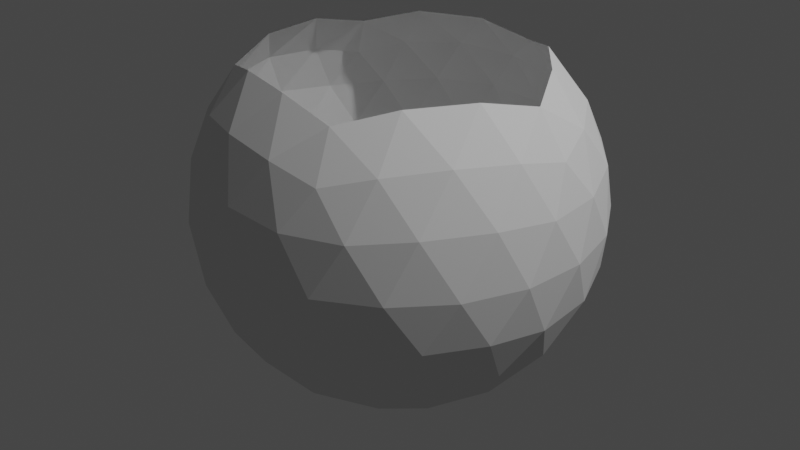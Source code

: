 # Source: waterCol.blend  (saved by Blender 2.80.75; exported with 4.5.12 LTS)
import bpy
from mathutils import Matrix  # noqa: F401  (used for matrix-valued properties, if any)

bpy.ops.wm.read_factory_settings(use_empty=True)
scene = bpy.context.scene
scene.name = 'Scene'

# ---- collections
col_collection = bpy.data.collections.new('Collection'); scene.collection.children.link(col_collection)

# ---- world
world_world = bpy.data.worlds.new('World'); scene.world = world_world
world_world.use_nodes = True; world_world.node_tree.nodes.clear()
_N = world_world.node_tree.nodes; _L = world_world.node_tree.links
n0 = _N.new('ShaderNodeOutputWorld'); n0.name = 'World Output'; n0.location = (300, 300)
n1 = _N.new('ShaderNodeBackground'); n1.name = 'Background'; n1.location = (10, 300)
n1.inputs[0].default_value = (0.05088, 0.05088, 0.05088, 1.0)
_L.new(n1.outputs[0], n0.inputs[0])
n0.is_active_output = True
world_world.color = (0.05088, 0.05088, 0.05088)
world_world.use_sun_shadow = False
world_world.sun_shadow_jitter_overblur = 0.0

# ---- lights
light_light = bpy.data.lights.new('Light', 'POINT')
light_light.transmission_factor = 0.0
light_light.energy = 1000.0
light_light.shadow_soft_size = 0.1
light_light.shadow_maximum_resolution = 0.006
light_light.use_absolute_resolution = True

# ---- meshes
me_icosphere = bpy.data.meshes.new('Icosphere')
me_icosphere.from_pydata([(0.0, 0.0, -1.0), (0.7236, -0.5257, -0.4472), (-0.2764, -0.8506, -0.4472), (-0.8944, 0.0, -0.4472), (-0.2764, 0.8506, -0.4472), (0.7236, 0.5257, -0.4472), (0.2764, -0.8506, 0.4472), (-0.7236, -0.5257, 0.4472), (-0.7236, 0.5257, 0.4472), (0.2764, 0.8506, 0.4472), (0.8944, 0.0, 0.4472), (-0.2328, -0.7166, -0.6575), (-0.1625, -0.5, -0.8507), (-0.07761, -0.2389, -0.9679), (0.2032, -0.1476, -0.9679), (0.4253, -0.309, -0.8507), (0.6095, -0.4429, -0.6575), (0.5319, -0.6817, -0.5023), (0.2629, -0.809, -0.5257), (-0.02964, -0.8642, -0.5023), (0.8127, 0.2952, -0.5023), (0.8506, 0.0, -0.5257), (0.8127, -0.2952, -0.5023), (0.2032, 0.1476, -0.9679), (0.4253, 0.309, -0.8507), (0.6095, 0.4429, -0.6575), (-0.7534, 0.0, -0.6575), (-0.5257, 0.0, -0.8507), (-0.2511, 0.0, -0.9679), (-0.484, -0.7166, -0.5023), (-0.6882, -0.5, -0.5257), (-0.8311, -0.2389, -0.5023), (-0.2328, 0.7166, -0.6575), (-0.1625, 0.5, -0.8507), (-0.07761, 0.2389, -0.9679), (-0.8311, 0.2389, -0.5023), (-0.6882, 0.5, -0.5257), (-0.484, 0.7166, -0.5023), (-0.02964, 0.8642, -0.5023), (0.2629, 0.809, -0.5257), (0.5319, 0.6817, -0.5023), (0.9566, -0.1476, 0.2511), (0.9511, -0.309, -1.752e-08), (0.8607, -0.4429, -0.2512), (0.8607, 0.4429, -0.2512), (0.9511, 0.309, 1.752e-08), (0.9566, 0.1476, 0.2511), (0.1552, -0.9554, 0.2512), (0.0, -1.0, -1.752e-08), (-0.1552, -0.9554, -0.2512), (0.6872, -0.6817, -0.2512), (0.5878, -0.809, 1.752e-08), (0.436, -0.8642, 0.2512), (-0.8607, -0.4429, 0.2512), (-0.9511, -0.309, -1.752e-08), (-0.9566, -0.1476, -0.2511), (-0.436, -0.8642, -0.2512), (-0.5878, -0.809, 1.752e-08), (-0.6872, -0.6817, 0.2512), (-0.6872, 0.6817, 0.2512), (-0.5878, 0.809, -1.752e-08), (-0.436, 0.8642, -0.2512), (-0.9566, 0.1476, -0.2511), (-0.9511, 0.309, 1.752e-08), (-0.8607, 0.4429, 0.2512), (0.436, 0.8642, 0.2512), (0.5878, 0.809, -1.752e-08), (0.6872, 0.6817, -0.2512), (-0.1552, 0.9554, -0.2512), (0.0, 1.0, 1.752e-08), (0.1552, 0.9554, 0.2512), (0.8311, -0.2389, 0.5023), (0.6882, -0.5, 0.5257), (0.484, -0.7166, 0.5023), (0.02964, -0.8642, 0.5023), (-0.2629, -0.809, 0.5257), (-0.5319, -0.6817, 0.5023), (-0.8127, -0.2952, 0.5023), (-0.8506, 0.0, 0.5257), (-0.8127, 0.2952, 0.5023), (-0.5319, 0.6817, 0.5023), (-0.2629, 0.809, 0.5257), (0.02964, 0.8642, 0.5023), (0.484, 0.7166, 0.5023), (0.6882, 0.5, 0.5257), (0.8311, 0.2389, 0.5023), (0.2328, -0.7166, 0.6575), (0.7534, 0.0, 0.6575), (-0.6095, -0.4429, 0.6575), (-0.6095, 0.4429, 0.6575), (0.2328, 0.7166, 0.6575), (0.6382, 0.2629, 0.7236), (0.4472, 0.5257, 0.7236), (-0.05279, 0.6882, 0.7236), (-0.3618, 0.5878, 0.7236), (-0.6708, 0.1625, 0.7236), (-0.6708, -0.1625, 0.7236), (-0.3618, -0.5878, 0.7236), (-0.05279, -0.6882, 0.7236), (0.4472, -0.5257, 0.7236), (0.6382, -0.2629, 0.7236), (0.8618, 0.4253, 0.2764), (0.809, 0.5878, 0.0), (0.6708, 0.6882, 0.2764), (-0.1382, 0.9511, 0.2764), (-0.309, 0.9511, -4.92e-07), (-0.4472, 0.8506, 0.2764), (-0.9472, 0.1625, 0.2764), (-1.0, -3.608e-07, 6.232e-07), (-0.9472, -0.1625, 0.2764), (-0.4472, -0.8506, 0.2764), (-0.309, -0.9511, -7.872e-07), (-0.1382, -0.9511, 0.2764), (0.6708, -0.6882, 0.2764), (0.809, -0.5878, -1.902e-06), (0.8618, -0.4253, 0.2764), (0.309, 0.9511, -2.615e-14), (0.4472, 0.8506, -0.2764), (0.1382, 0.9511, -0.2764), (-0.809, 0.5878, -7.845e-14), (-0.6708, 0.6882, -0.2764), (-0.8618, 0.4253, -0.2764), (-0.809, -0.5878, 8.031e-14), (-0.8618, -0.4253, -0.2764), (-0.6708, -0.6882, -0.2764), (0.309, -0.9511, 2.802e-14), (0.1382, -0.9511, -0.2764), (0.4472, -0.8506, -0.2764), (1.0, 0.0, 0.0), (0.9472, -0.1625, -0.2764), (0.9472, 0.1625, -0.2764), (0.3618, 0.5878, -0.7236), (0.1382, 0.4253, -0.8944), (0.05279, 0.6882, -0.7236), (-0.4472, 0.5257, -0.7236), (-0.3618, 0.2629, -0.8944), (-0.6382, 0.2629, -0.7236), (-0.6382, -0.2629, -0.7236), (-0.3618, -0.2629, -0.8944), (-0.4472, -0.5257, -0.7236), (0.6708, 0.1625, -0.7236), (0.6708, -0.1625, -0.7236), (0.4472, -7.38e-07, -0.8944), (0.05279, -0.6882, -0.7236), (0.1382, -0.4253, -0.8944), (0.3618, -0.5878, -0.7236)], [], [(0, 13, 14), (1, 22, 16), (0, 28, 13), (0, 34, 28), (0, 23, 34), (1, 43, 22), (2, 49, 19), (3, 55, 31), (4, 61, 37), (5, 67, 40), (1, 50, 43), (2, 56, 49), (3, 62, 55), (4, 68, 61), (5, 44, 67), (6, 86, 73), (7, 88, 76), (8, 89, 79), (9, 90, 82), (10, 87, 85), (87, 91, 85), (85, 91, 84), (91, 92, 84), (84, 92, 83), (92, 90, 83), (83, 90, 9), (90, 93, 82), (82, 93, 81), (93, 94, 81), (81, 94, 80), (94, 89, 80), (80, 89, 8), (89, 95, 79), (79, 95, 78), (95, 96, 78), (78, 96, 77), (96, 88, 77), (77, 88, 7), (88, 97, 76), (76, 97, 75), (97, 98, 75), (75, 98, 74), (98, 86, 74), (74, 86, 6), (86, 99, 73), (73, 99, 72), (99, 100, 72), (72, 100, 71), (100, 87, 71), (71, 87, 10), (46, 10, 85), (45, 46, 101), (44, 45, 102), (46, 85, 101), (101, 85, 84), (45, 101, 102), (102, 101, 103), (101, 84, 103), (103, 84, 83), (44, 102, 67), (67, 102, 66), (102, 103, 66), (66, 103, 65), (103, 83, 65), (65, 83, 9), (70, 9, 82), (69, 70, 104), (68, 69, 105), (70, 82, 104), (104, 82, 81), (69, 104, 105), (105, 104, 106), (104, 81, 106), (106, 81, 80), (68, 105, 61), (61, 105, 60), (105, 106, 60), (60, 106, 59), (106, 80, 59), (59, 80, 8), (64, 8, 79), (63, 64, 107), (62, 63, 108), (64, 79, 107), (107, 79, 78), (63, 107, 108), (108, 107, 109), (107, 78, 109), (109, 78, 77), (62, 108, 55), (55, 108, 54), (108, 109, 54), (54, 109, 53), (109, 77, 53), (53, 77, 7), (58, 7, 76), (57, 58, 110), (56, 57, 111), (58, 76, 110), (110, 76, 75), (57, 110, 111), (111, 110, 112), (110, 75, 112), (112, 75, 74), (56, 111, 49), (49, 111, 48), (111, 112, 48), (48, 112, 47), (112, 74, 47), (47, 74, 6), (52, 6, 73), (51, 52, 113), (50, 51, 114), (52, 73, 113), (113, 73, 72), (51, 113, 114), (114, 113, 115), (113, 72, 115), (115, 72, 71), (50, 114, 43), (43, 114, 42), (114, 115, 42), (42, 115, 41), (115, 71, 41), (41, 71, 10), (65, 9, 70), (66, 65, 116), (67, 66, 117), (65, 70, 116), (116, 70, 69), (66, 116, 117), (117, 116, 118), (116, 69, 118), (118, 69, 68), (67, 117, 40), (40, 117, 39), (117, 118, 39), (39, 118, 38), (118, 68, 38), (38, 68, 4), (59, 8, 64), (60, 59, 119), (61, 60, 120), (59, 64, 119), (119, 64, 63), (60, 119, 120), (120, 119, 121), (119, 63, 121), (121, 63, 62), (61, 120, 37), (37, 120, 36), (120, 121, 36), (36, 121, 35), (121, 62, 35), (35, 62, 3), (53, 7, 58), (54, 53, 122), (55, 54, 123), (53, 58, 122), (122, 58, 57), (54, 122, 123), (123, 122, 124), (122, 57, 124), (124, 57, 56), (55, 123, 31), (31, 123, 30), (123, 124, 30), (30, 124, 29), (124, 56, 29), (29, 56, 2), (47, 6, 52), (48, 47, 125), (49, 48, 126), (47, 52, 125), (125, 52, 51), (48, 125, 126), (126, 125, 127), (125, 51, 127), (127, 51, 50), (49, 126, 19), (19, 126, 18), (126, 127, 18), (18, 127, 17), (127, 50, 17), (17, 50, 1), (41, 10, 46), (42, 41, 128), (43, 42, 129), (41, 46, 128), (128, 46, 45), (42, 128, 129), (129, 128, 130), (128, 45, 130), (130, 45, 44), (43, 129, 22), (22, 129, 21), (129, 130, 21), (21, 130, 20), (130, 44, 20), (20, 44, 5), (25, 5, 40), (24, 25, 131), (23, 24, 132), (25, 40, 131), (131, 40, 39), (24, 131, 132), (132, 131, 133), (131, 39, 133), (133, 39, 38), (23, 132, 34), (34, 132, 33), (132, 133, 33), (33, 133, 32), (133, 38, 32), (32, 38, 4), (32, 4, 37), (33, 32, 134), (34, 33, 135), (32, 37, 134), (134, 37, 36), (33, 134, 135), (135, 134, 136), (134, 36, 136), (136, 36, 35), (34, 135, 28), (28, 135, 27), (135, 136, 27), (27, 136, 26), (136, 35, 26), (26, 35, 3), (26, 3, 31), (27, 26, 137), (28, 27, 138), (26, 31, 137), (137, 31, 30), (27, 137, 138), (138, 137, 139), (137, 30, 139), (139, 30, 29), (28, 138, 13), (13, 138, 12), (138, 139, 12), (12, 139, 11), (139, 29, 11), (11, 29, 2), (20, 5, 25), (21, 20, 140), (22, 21, 141), (20, 25, 140), (140, 25, 24), (21, 140, 141), (141, 140, 142), (140, 24, 142), (142, 24, 23), (22, 141, 16), (16, 141, 15), (141, 142, 15), (15, 142, 14), (142, 23, 14), (14, 23, 0), (11, 2, 19), (12, 11, 143), (13, 12, 144), (11, 19, 143), (143, 19, 18), (12, 143, 144), (144, 143, 145), (143, 18, 145), (145, 18, 17), (13, 144, 14), (14, 144, 15), (144, 145, 15), (15, 145, 16), (145, 17, 16), (16, 17, 1)])
_uv = me_icosphere.uv_layers.new(name='UVMap')
_uv.uv.foreach_set('vector', [0.8182, 0.0, 0.8409, 0.03937, 0.7955, 0.03937, 0.7273, 0.1575, 0.6818, 0.1575, 0.7045, 0.1181, 0.09091, 0.0, 0.1136, 0.03937, 0.06818, 0.03937, 0.2727, 0.0, 0.2955, 0.03937, 0.25, 0.03937, 0.4545, 0.0, 0.4773, 0.03937, 0.4318, 0.03937, 0.7273, 0.1575, 0.7045, 0.1968, 0.6818, 0.1575, 0.9091, 0.1575, 0.8864, 0.1968, 0.8636, 0.1575, 0.1818, 0.1575, 0.1591, 0.1968, 0.1364, 0.1575, 0.3636, 0.1575, 0.3409, 0.1968, 0.3182, 0.1575, 0.5455, 0.1575, 0.5227, 0.1968, 0.5, 0.1575, 0.7273, 0.1575, 0.75, 0.1968, 0.7045, 0.1968, 0.9091, 0.1575, 0.9318, 0.1968, 0.8864, 0.1968, 0.1818, 0.1575, 0.2045, 0.1968, 0.1591, 0.1968, 0.3636, 0.1575, 0.3864, 0.1968, 0.3409, 0.1968, 0.5455, 0.1575, 0.5682, 0.1968, 0.5227, 0.1968, 0.8182, 0.3149, 0.7955, 0.3543, 0.7727, 0.3149, 1.0, 0.3149, 0.9773, 0.3543, 0.9545, 0.3149, 0.2727, 0.3149, 0.25, 0.3543, 0.2273, 0.3149, 0.4545, 0.3149, 0.4318, 0.3543, 0.4091, 0.3149, 0.6364, 0.3149, 0.6136, 0.3543, 0.5909, 0.3149, 0.6136, 0.3543, 0.5682, 0.3543, 0.5909, 0.3149, 0.5909, 0.3149, 0.5682, 0.3543, 0.5455, 0.3149, 0.5682, 0.3543, 0.5227, 0.3543, 0.5455, 0.3149, 0.5455, 0.3149, 0.5227, 0.3543, 0.5, 0.3149, 0.5227, 0.3543, 0.4773, 0.3543, 0.5, 0.3149, 0.5, 0.3149, 0.4773, 0.3543, 0.4545, 0.3149, 0.4318, 0.3543, 0.3864, 0.3543, 0.4091, 0.3149, 0.4091, 0.3149, 0.3864, 0.3543, 0.3636, 0.3149, 0.3864, 0.3543, 0.3409, 0.3543, 0.3636, 0.3149, 0.3636, 0.3149, 0.3409, 0.3543, 0.3182, 0.3149, 0.3409, 0.3543, 0.2955, 0.3543, 0.3182, 0.3149, 0.3182, 0.3149, 0.2955, 0.3543, 0.2727, 0.3149, 0.25, 0.3543, 0.2045, 0.3543, 0.2273, 0.3149, 0.2273, 0.3149, 0.2045, 0.3543, 0.1818, 0.3149, 0.2045, 0.3543, 0.1591, 0.3543, 0.1818, 0.3149, 0.1818, 0.3149, 0.1591, 0.3543, 0.1364, 0.3149, 0.1591, 0.3543, 0.1136, 0.3543, 0.1364, 0.3149, 0.1364, 0.3149, 0.1136, 0.3543, 0.09091, 0.3149, 0.9773, 0.3543, 0.9318, 0.3543, 0.9545, 0.3149, 0.9545, 0.3149, 0.9318, 0.3543, 0.9091, 0.3149, 0.9318, 0.3543, 0.8864, 0.3543, 0.9091, 0.3149, 0.9091, 0.3149, 0.8864, 0.3543, 0.8636, 0.3149, 0.8864, 0.3543, 0.8409, 0.3543, 0.8636, 0.3149, 0.8636, 0.3149, 0.8409, 0.3543, 0.8182, 0.3149, 0.7955, 0.3543, 0.75, 0.3543, 0.7727, 0.3149, 0.7727, 0.3149, 0.75, 0.3543, 0.7273, 0.3149, 0.75, 0.3543, 0.7045, 0.3543, 0.7273, 0.3149, 0.7273, 0.3149, 0.7045, 0.3543, 0.6818, 0.3149, 0.7045, 0.3543, 0.6591, 0.3543, 0.6818, 0.3149, 0.6818, 0.3149, 0.6591, 0.3543, 0.6364, 0.3149, 0.6136, 0.2756, 0.6364, 0.3149, 0.5909, 0.3149, 0.5909, 0.2362, 0.6136, 0.2756, 0.5682, 0.2756, 0.5682, 0.1968, 0.5909, 0.2362, 0.5455, 0.2362, 0.6136, 0.2756, 0.5909, 0.3149, 0.5682, 0.2756, 0.5682, 0.2756, 0.5909, 0.3149, 0.5455, 0.3149, 0.5909, 0.2362, 0.5682, 0.2756, 0.5455, 0.2362, 0.5455, 0.2362, 0.5682, 0.2756, 0.5227, 0.2756, 0.5682, 0.2756, 0.5455, 0.3149, 0.5227, 0.2756, 0.5227, 0.2756, 0.5455, 0.3149, 0.5, 0.3149, 0.5682, 0.1968, 0.5455, 0.2362, 0.5227, 0.1968, 0.5227, 0.1968, 0.5455, 0.2362, 0.5, 0.2362, 0.5455, 0.2362, 0.5227, 0.2756, 0.5, 0.2362, 0.5, 0.2362, 0.5227, 0.2756, 0.4773, 0.2756, 0.5227, 0.2756, 0.5, 0.3149, 0.4773, 0.2756, 0.4773, 0.2756, 0.5, 0.3149, 0.4545, 0.3149, 0.4318, 0.2756, 0.4545, 0.3149, 0.4091, 0.3149, 0.4091, 0.2362, 0.4318, 0.2756, 0.3864, 0.2756, 0.3864, 0.1968, 0.4091, 0.2362, 0.3636, 0.2362, 0.4318, 0.2756, 0.4091, 0.3149, 0.3864, 0.2756, 0.3864, 0.2756, 0.4091, 0.3149, 0.3636, 0.3149, 0.4091, 0.2362, 0.3864, 0.2756, 0.3636, 0.2362, 0.3636, 0.2362, 0.3864, 0.2756, 0.3409, 0.2756, 0.3864, 0.2756, 0.3636, 0.3149, 0.3409, 0.2756, 0.3409, 0.2756, 0.3636, 0.3149, 0.3182, 0.3149, 0.3864, 0.1968, 0.3636, 0.2362, 0.3409, 0.1968, 0.3409, 0.1968, 0.3636, 0.2362, 0.3182, 0.2362, 0.3636, 0.2362, 0.3409, 0.2756, 0.3182, 0.2362, 0.3182, 0.2362, 0.3409, 0.2756, 0.2955, 0.2756, 0.3409, 0.2756, 0.3182, 0.3149, 0.2955, 0.2756, 0.2955, 0.2756, 0.3182, 0.3149, 0.2727, 0.3149, 0.25, 0.2756, 0.2727, 0.3149, 0.2273, 0.3149, 0.2273, 0.2362, 0.25, 0.2756, 0.2045, 0.2756, 0.2045, 0.1968, 0.2273, 0.2362, 0.1818, 0.2362, 0.25, 0.2756, 0.2273, 0.3149, 0.2045, 0.2756, 0.2045, 0.2756, 0.2273, 0.3149, 0.1818, 0.3149, 0.2273, 0.2362, 0.2045, 0.2756, 0.1818, 0.2362, 0.1818, 0.2362, 0.2045, 0.2756, 0.1591, 0.2756, 0.2045, 0.2756, 0.1818, 0.3149, 0.1591, 0.2756, 0.1591, 0.2756, 0.1818, 0.3149, 0.1364, 0.3149, 0.2045, 0.1968, 0.1818, 0.2362, 0.1591, 0.1968, 0.1591, 0.1968, 0.1818, 0.2362, 0.1364, 0.2362, 0.1818, 0.2362, 0.1591, 0.2756, 0.1364, 0.2362, 0.1364, 0.2362, 0.1591, 0.2756, 0.1136, 0.2756, 0.1591, 0.2756, 0.1364, 0.3149, 0.1136, 0.2756, 0.1136, 0.2756, 0.1364, 0.3149, 0.09091, 0.3149, 0.9773, 0.2756, 1.0, 0.3149, 0.9545, 0.3149, 0.9545, 0.2362, 0.9773, 0.2756, 0.9318, 0.2756, 0.9318, 0.1968, 0.9545, 0.2362, 0.9091, 0.2362, 0.9773, 0.2756, 0.9545, 0.3149, 0.9318, 0.2756, 0.9318, 0.2756, 0.9545, 0.3149, 0.9091, 0.3149, 0.9545, 0.2362, 0.9318, 0.2756, 0.9091, 0.2362, 0.9091, 0.2362, 0.9318, 0.2756, 0.8864, 0.2756, 0.9318, 0.2756, 0.9091, 0.3149, 0.8864, 0.2756, 0.8864, 0.2756, 0.9091, 0.3149, 0.8636, 0.3149, 0.9318, 0.1968, 0.9091, 0.2362, 0.8864, 0.1968, 0.8864, 0.1968, 0.9091, 0.2362, 0.8636, 0.2362, 0.9091, 0.2362, 0.8864, 0.2756, 0.8636, 0.2362, 0.8636, 0.2362, 0.8864, 0.2756, 0.8409, 0.2756, 0.8864, 0.2756, 0.8636, 0.3149, 0.8409, 0.2756, 0.8409, 0.2756, 0.8636, 0.3149, 0.8182, 0.3149, 0.7955, 0.2756, 0.8182, 0.3149, 0.7727, 0.3149, 0.7727, 0.2362, 0.7955, 0.2756, 0.75, 0.2756, 0.75, 0.1968, 0.7727, 0.2362, 0.7273, 0.2362, 0.7955, 0.2756, 0.7727, 0.3149, 0.75, 0.2756, 0.75, 0.2756, 0.7727, 0.3149, 0.7273, 0.3149, 0.7727, 0.2362, 0.75, 0.2756, 0.7273, 0.2362, 0.7273, 0.2362, 0.75, 0.2756, 0.7045, 0.2756, 0.75, 0.2756, 0.7273, 0.3149, 0.7045, 0.2756, 0.7045, 0.2756, 0.7273, 0.3149, 0.6818, 0.3149, 0.75, 0.1968, 0.7273, 0.2362, 0.7045, 0.1968, 0.7045, 0.1968, 0.7273, 0.2362, 0.6818, 0.2362, 0.7273, 0.2362, 0.7045, 0.2756, 0.6818, 0.2362, 0.6818, 0.2362, 0.7045, 0.2756, 0.6591, 0.2756, 0.7045, 0.2756, 0.6818, 0.3149, 0.6591, 0.2756, 0.6591, 0.2756, 0.6818, 0.3149, 0.6364, 0.3149, 0.4773, 0.2756, 0.4545, 0.3149, 0.4318, 0.2756, 0.5, 0.2362, 0.4773, 0.2756, 0.4545, 0.2362, 0.5227, 0.1968, 0.5, 0.2362, 0.4773, 0.1968, 0.4773, 0.2756, 0.4318, 0.2756, 0.4545, 0.2362, 0.4545, 0.2362, 0.4318, 0.2756, 0.4091, 0.2362, 0.5, 0.2362, 0.4545, 0.2362, 0.4773, 0.1968, 0.4773, 0.1968, 0.4545, 0.2362, 0.4318, 0.1968, 0.4545, 0.2362, 0.4091, 0.2362, 0.4318, 0.1968, 0.4318, 0.1968, 0.4091, 0.2362, 0.3864, 0.1968, 0.5227, 0.1968, 0.4773, 0.1968, 0.5, 0.1575, 0.5, 0.1575, 0.4773, 0.1968, 0.4545, 0.1575, 0.4773, 0.1968, 0.4318, 0.1968, 0.4545, 0.1575, 0.4545, 0.1575, 0.4318, 0.1968, 0.4091, 0.1575, 0.4318, 0.1968, 0.3864, 0.1968, 0.4091, 0.1575, 0.4091, 0.1575, 0.3864, 0.1968, 0.3636, 0.1575, 0.2955, 0.2756, 0.2727, 0.3149, 0.25, 0.2756, 0.3182, 0.2362, 0.2955, 0.2756, 0.2727, 0.2362, 0.3409, 0.1968, 0.3182, 0.2362, 0.2955, 0.1968, 0.2955, 0.2756, 0.25, 0.2756, 0.2727, 0.2362, 0.2727, 0.2362, 0.25, 0.2756, 0.2273, 0.2362, 0.3182, 0.2362, 0.2727, 0.2362, 0.2955, 0.1968, 0.2955, 0.1968, 0.2727, 0.2362, 0.25, 0.1968, 0.2727, 0.2362, 0.2273, 0.2362, 0.25, 0.1968, 0.25, 0.1968, 0.2273, 0.2362, 0.2045, 0.1968, 0.3409, 0.1968, 0.2955, 0.1968, 0.3182, 0.1575, 0.3182, 0.1575, 0.2955, 0.1968, 0.2727, 0.1575, 0.2955, 0.1968, 0.25, 0.1968, 0.2727, 0.1575, 0.2727, 0.1575, 0.25, 0.1968, 0.2273, 0.1575, 0.25, 0.1968, 0.2045, 0.1968, 0.2273, 0.1575, 0.2273, 0.1575, 0.2045, 0.1968, 0.1818, 0.1575, 0.1136, 0.2756, 0.09091, 0.3149, 0.06818, 0.2756, 0.1364, 0.2362, 0.1136, 0.2756, 0.09091, 0.2362, 0.1591, 0.1968, 0.1364, 0.2362, 0.1136, 0.1968, 0.1136, 0.2756, 0.06818, 0.2756, 0.09091, 0.2362, 0.09091, 0.2362, 0.06818, 0.2756, 0.04545, 0.2362, 0.1364, 0.2362, 0.09091, 0.2362, 0.1136, 0.1968, 0.1136, 0.1968, 0.09091, 0.2362, 0.06818, 0.1968, 0.09091, 0.2362, 0.04545, 0.2362, 0.06818, 0.1968, 0.06818, 0.1968, 0.04545, 0.2362, 0.02273, 0.1968, 0.1591, 0.1968, 0.1136, 0.1968, 0.1364, 0.1575, 0.1364, 0.1575, 0.1136, 0.1968, 0.09091, 0.1575, 0.1136, 0.1968, 0.06818, 0.1968, 0.09091, 0.1575, 0.09091, 0.1575, 0.06818, 0.1968, 0.04545, 0.1575, 0.06818, 0.1968, 0.02273, 0.1968, 0.04545, 0.1575, 0.04545, 0.1575, 0.02273, 0.1968, 0.0, 0.1575, 0.8409, 0.2756, 0.8182, 0.3149, 0.7955, 0.2756, 0.8636, 0.2362, 0.8409, 0.2756, 0.8182, 0.2362, 0.8864, 0.1968, 0.8636, 0.2362, 0.8409, 0.1968, 0.8409, 0.2756, 0.7955, 0.2756, 0.8182, 0.2362, 0.8182, 0.2362, 0.7955, 0.2756, 0.7727, 0.2362, 0.8636, 0.2362, 0.8182, 0.2362, 0.8409, 0.1968, 0.8409, 0.1968, 0.8182, 0.2362, 0.7955, 0.1968, 0.8182, 0.2362, 0.7727, 0.2362, 0.7955, 0.1968, 0.7955, 0.1968, 0.7727, 0.2362, 0.75, 0.1968, 0.8864, 0.1968, 0.8409, 0.1968, 0.8636, 0.1575, 0.8636, 0.1575, 0.8409, 0.1968, 0.8182, 0.1575, 0.8409, 0.1968, 0.7955, 0.1968, 0.8182, 0.1575, 0.8182, 0.1575, 0.7955, 0.1968, 0.7727, 0.1575, 0.7955, 0.1968, 0.75, 0.1968, 0.7727, 0.1575, 0.7727, 0.1575, 0.75, 0.1968, 0.7273, 0.1575, 0.6591, 0.2756, 0.6364, 0.3149, 0.6136, 0.2756, 0.6818, 0.2362, 0.6591, 0.2756, 0.6364, 0.2362, 0.7045, 0.1968, 0.6818, 0.2362, 0.6591, 0.1968, 0.6591, 0.2756, 0.6136, 0.2756, 0.6364, 0.2362, 0.6364, 0.2362, 0.6136, 0.2756, 0.5909, 0.2362, 0.6818, 0.2362, 0.6364, 0.2362, 0.6591, 0.1968, 0.6591, 0.1968, 0.6364, 0.2362, 0.6136, 0.1968, 0.6364, 0.2362, 0.5909, 0.2362, 0.6136, 0.1968, 0.6136, 0.1968, 0.5909, 0.2362, 0.5682, 0.1968, 0.7045, 0.1968, 0.6591, 0.1968, 0.6818, 0.1575, 0.6818, 0.1575, 0.6591, 0.1968, 0.6364, 0.1575, 0.6591, 0.1968, 0.6136, 0.1968, 0.6364, 0.1575, 0.6364, 0.1575, 0.6136, 0.1968, 0.5909, 0.1575, 0.6136, 0.1968, 0.5682, 0.1968, 0.5909, 0.1575, 0.5909, 0.1575, 0.5682, 0.1968, 0.5455, 0.1575, 0.5227, 0.1181, 0.5455, 0.1575, 0.5, 0.1575, 0.5, 0.07873, 0.5227, 0.1181, 0.4773, 0.1181, 0.4773, 0.03937, 0.5, 0.07873, 0.4545, 0.07873, 0.5227, 0.1181, 0.5, 0.1575, 0.4773, 0.1181, 0.4773, 0.1181, 0.5, 0.1575, 0.4545, 0.1575, 0.5, 0.07873, 0.4773, 0.1181, 0.4545, 0.07873, 0.4545, 0.07873, 0.4773, 0.1181, 0.4318, 0.1181, 0.4773, 0.1181, 0.4545, 0.1575, 0.4318, 0.1181, 0.4318, 0.1181, 0.4545, 0.1575, 0.4091, 0.1575, 0.4773, 0.03937, 0.4545, 0.07873, 0.4318, 0.03937, 0.4318, 0.03937, 0.4545, 0.07873, 0.4091, 0.07873, 0.4545, 0.07873, 0.4318, 0.1181, 0.4091, 0.07873, 0.4091, 0.07873, 0.4318, 0.1181, 0.3864, 0.1181, 0.4318, 0.1181, 0.4091, 0.1575, 0.3864, 0.1181, 0.3864, 0.1181, 0.4091, 0.1575, 0.3636, 0.1575, 0.3409, 0.1181, 0.3636, 0.1575, 0.3182, 0.1575, 0.3182, 0.07873, 0.3409, 0.1181, 0.2955, 0.1181, 0.2955, 0.03937, 0.3182, 0.07873, 0.2727, 0.07873, 0.3409, 0.1181, 0.3182, 0.1575, 0.2955, 0.1181, 0.2955, 0.1181, 0.3182, 0.1575, 0.2727, 0.1575, 0.3182, 0.07873, 0.2955, 0.1181, 0.2727, 0.07873, 0.2727, 0.07873, 0.2955, 0.1181, 0.25, 0.1181, 0.2955, 0.1181, 0.2727, 0.1575, 0.25, 0.1181, 0.25, 0.1181, 0.2727, 0.1575, 0.2273, 0.1575, 0.2955, 0.03937, 0.2727, 0.07873, 0.25, 0.03937, 0.25, 0.03937, 0.2727, 0.07873, 0.2273, 0.07873, 0.2727, 0.07873, 0.25, 0.1181, 0.2273, 0.07873, 0.2273, 0.07873, 0.25, 0.1181, 0.2045, 0.1181, 0.25, 0.1181, 0.2273, 0.1575, 0.2045, 0.1181, 0.2045, 0.1181, 0.2273, 0.1575, 0.1818, 0.1575, 0.1591, 0.1181, 0.1818, 0.1575, 0.1364, 0.1575, 0.1364, 0.07873, 0.1591, 0.1181, 0.1136, 0.1181, 0.1136, 0.03937, 0.1364, 0.07873, 0.09091, 0.07873, 0.1591, 0.1181, 0.1364, 0.1575, 0.1136, 0.1181, 0.1136, 0.1181, 0.1364, 0.1575, 0.09091, 0.1575, 0.1364, 0.07873, 0.1136, 0.1181, 0.09091, 0.07873, 0.09091, 0.07873, 0.1136, 0.1181, 0.06818, 0.1181, 0.1136, 0.1181, 0.09091, 0.1575, 0.06818, 0.1181, 0.06818, 0.1181, 0.09091, 0.1575, 0.04545, 0.1575, 0.1136, 0.03937, 0.09091, 0.07873, 0.06818, 0.03937, 0.06818, 0.03937, 0.09091, 0.07873, 0.04545, 0.07873, 0.09091, 0.07873, 0.06818, 0.1181, 0.04545, 0.07873, 0.04545, 0.07873, 0.06818, 0.1181, 0.02273, 0.1181, 0.06818, 0.1181, 0.04545, 0.1575, 0.02273, 0.1181, 0.02273, 0.1181, 0.04545, 0.1575, 0.0, 0.1575, 0.5909, 0.1575, 0.5455, 0.1575, 0.5682, 0.1181, 0.6364, 0.1575, 0.5909, 0.1575, 0.6136, 0.1181, 0.6818, 0.1575, 0.6364, 0.1575, 0.6591, 0.1181, 0.5909, 0.1575, 0.5682, 0.1181, 0.6136, 0.1181, 0.6136, 0.1181, 0.5682, 0.1181, 0.5909, 0.07873, 0.6364, 0.1575, 0.6136, 0.1181, 0.6591, 0.1181, 0.6591, 0.1181, 0.6136, 0.1181, 0.6364, 0.07873, 0.6136, 0.1181, 0.5909, 0.07873, 0.6364, 0.07873, 0.6364, 0.07873, 0.5909, 0.07873, 0.6136, 0.03937, 0.6818, 0.1575, 0.6591, 0.1181, 0.7045, 0.1181, 0.7045, 0.1181, 0.6591, 0.1181, 0.6818, 0.07873, 0.6591, 0.1181, 0.6364, 0.07873, 0.6818, 0.07873, 0.6818, 0.07873, 0.6364, 0.07873, 0.6591, 0.03937, 0.6364, 0.07873, 0.6136, 0.03937, 0.6591, 0.03937, 0.6591, 0.03937, 0.6136, 0.03937, 0.6364, 0.0, 0.8864, 0.1181, 0.9091, 0.1575, 0.8636, 0.1575, 0.8636, 0.07873, 0.8864, 0.1181, 0.8409, 0.1181, 0.8409, 0.03937, 0.8636, 0.07873, 0.8182, 0.07873, 0.8864, 0.1181, 0.8636, 0.1575, 0.8409, 0.1181, 0.8409, 0.1181, 0.8636, 0.1575, 0.8182, 0.1575, 0.8636, 0.07873, 0.8409, 0.1181, 0.8182, 0.07873, 0.8182, 0.07873, 0.8409, 0.1181, 0.7955, 0.1181, 0.8409, 0.1181, 0.8182, 0.1575, 0.7955, 0.1181, 0.7955, 0.1181, 0.8182, 0.1575, 0.7727, 0.1575, 0.8409, 0.03937, 0.8182, 0.07873, 0.7955, 0.03937, 0.7955, 0.03937, 0.8182, 0.07873, 0.7727, 0.07873, 0.8182, 0.07873, 0.7955, 0.1181, 0.7727, 0.07873, 0.7727, 0.07873, 0.7955, 0.1181, 0.75, 0.1181, 0.7955, 0.1181, 0.7727, 0.1575, 0.75, 0.1181, 0.75, 0.1181, 0.7727, 0.1575, 0.7273, 0.1575])
me_icosphere.use_remesh_preserve_volume = False
me_icosphere.use_remesh_preserve_attributes = False
me_icosphere.use_mirror_vertex_groups = False
me_icosphere.update()

# ---- objects
ob_light = bpy.data.objects.new('Light', light_light)
ob_icosphere = bpy.data.objects.new('Icosphere', me_icosphere)

# ---- transforms, parenting, visibility, modifiers, constraints
ob_light.location = (4.076, 1.005, 5.904)
ob_light.rotation_euler = (0.6503, 0.05522, 1.866)
ob_light.lock_rotations_4d = False
ob_light.empty_display_type = 'ARROWS'
ob_light.color = (0.0, 0.0, 0.0, 0.0)
ob_light.lineart.crease_threshold = 0.0
ob_icosphere.location = (0.0, 0.0, 0.0)
ob_icosphere.lineart.crease_threshold = 0.0

# ---- collection membership
col_collection.objects.link(ob_light)
col_collection.objects.link(ob_icosphere)

# ---- scene / render settings (as saved in the file)
scene.frame_start = 1; scene.frame_end = 250; scene.frame_set(1)
scene.render.engine = 'BLENDER_EEVEE_NEXT'
scene.cycles.use_denoising = False
scene.cycles.samples = 128
scene.cycles.sampling_pattern = 'TABULATED_SOBOL'
scene.cycles.use_adaptive_sampling = False
scene.cycles.use_light_tree = False
scene.view_settings.view_transform = 'Filmic'
bpy.context.view_layer.update()

# ---- added for rendering (the .blend has no active camera): camera
cam_auto = bpy.data.cameras.new('AutoCamera')
cam_auto.lens = 50.0
cam_auto.sensor_width = 36.0
cam_auto.clip_end = 1000.0
ob_auto_camera = bpy.data.objects.new('AutoCamera', cam_auto)
scene.collection.objects.link(ob_auto_camera)
ob_auto_camera.location = (3.06455, -3.67746, 2.31345)
ob_auto_camera.rotation_euler = (1.09748, -7.21219e-08, 0.694738)
scene.camera = ob_auto_camera
bpy.context.view_layer.update()
